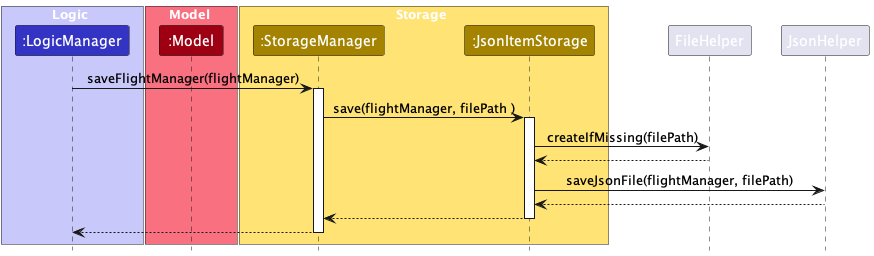

The diagram above was rendered by PlantUML. Its source (embedded in the PNG):
@startuml
!include style.puml

box Logic LOGIC_COLOR_T1
participant ":LogicManager" as LogicManager LOGIC_COLOR
end box

box Model MODEL_COLOR_T1
participant ":Model" as Model MODEL_COLOR
end box

box Storage STORAGE_COLOR_T1
participant ":StorageManager" as StorageManager STORAGE_COLOR
participant ":JsonItemStorage" as JsonItemStorage STORAGE_COLOR
end box

LogicManager -> StorageManager : saveFlightManager(flightManager)
activate StorageManager

StorageManager -> JsonItemStorage : save(flightManager, filePath )
activate JsonItemStorage

JsonItemStorage -> FileHelper : createIfMissing(filePath)

FileHelper --> JsonItemStorage
deactivate FileHelper

JsonItemStorage -> JsonHelper : saveJsonFile(flightManager, filePath)
JsonHelper --> JsonItemStorage
deactivate JsonHelper

JsonItemStorage --> StorageManager :
deactivate JsonItemStorage

LogicManager <--StorageManager
deactivate StorageManager
@enduml